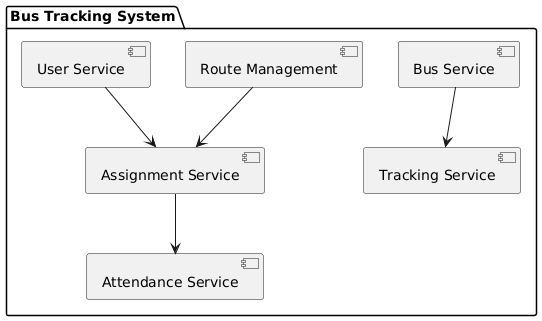

The diagram above was rendered by PlantUML. Its source (embedded in the PNG):
@startuml
package "Bus Tracking System" {
  [User Service]
  [Bus Service]
  [Route Management]
  [Tracking Service]
  [Assignment Service]
  [Attendance Service]
}

[User Service] --> [Assignment Service]
[Bus Service] --> [Tracking Service]
[Route Management] --> [Assignment Service]
[Assignment Service] --> [Attendance Service]
@enduml